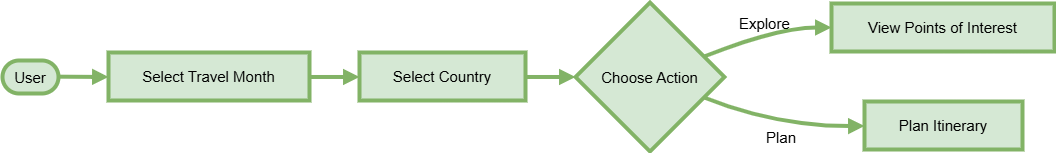

The diagram above was exported from draw.io. Its source (the exported page's mxGraphModel, read from the mxfile embedded in the PNG):
<mxGraphModel dx="1290" dy="557" grid="0" gridSize="10" guides="0" tooltips="1" connect="1" arrows="1" fold="1" page="1" pageScale="1" pageWidth="827" pageHeight="1169" math="0" shadow="0">
  <root>
    <mxCell id="WIyWlLk6GJQsqaUBKTNV-0" />
    <mxCell id="WIyWlLk6GJQsqaUBKTNV-1" parent="WIyWlLk6GJQsqaUBKTNV-0" />
    <mxCell id="h2UNQtG83unIj-Nm7jf2-0" value="User" style="rounded=1;whiteSpace=wrap;arcSize=50;strokeWidth=4;fillColor=#d5e8d4;strokeColor=#82b366;shadow=0;labelBackgroundColor=none;labelBorderColor=none;textShadow=0;fontSize=15;fontStyle=0" vertex="1" parent="WIyWlLk6GJQsqaUBKTNV-1">
      <mxGeometry x="35" y="133" width="56" height="33" as="geometry" />
    </mxCell>
    <mxCell id="h2UNQtG83unIj-Nm7jf2-1" value="Select Travel Month" style="whiteSpace=wrap;strokeWidth=4;fillColor=#d5e8d4;strokeColor=#82b366;shadow=0;labelBackgroundColor=none;labelBorderColor=none;textShadow=0;fontSize=15;fontStyle=0" vertex="1" parent="WIyWlLk6GJQsqaUBKTNV-1">
      <mxGeometry x="141" y="125" width="201" height="48" as="geometry" />
    </mxCell>
    <mxCell id="h2UNQtG83unIj-Nm7jf2-2" value="Select Country" style="whiteSpace=wrap;strokeWidth=4;fillColor=#d5e8d4;strokeColor=#82b366;shadow=0;labelBackgroundColor=none;labelBorderColor=none;textShadow=0;fontSize=15;fontStyle=0" vertex="1" parent="WIyWlLk6GJQsqaUBKTNV-1">
      <mxGeometry x="392" y="125" width="166" height="48" as="geometry" />
    </mxCell>
    <mxCell id="h2UNQtG83unIj-Nm7jf2-3" value="Choose Action" style="rhombus;strokeWidth=4;whiteSpace=wrap;fillColor=#d5e8d4;strokeColor=#82b366;shadow=0;labelBackgroundColor=none;labelBorderColor=none;textShadow=0;fontSize=15;fontStyle=0" vertex="1" parent="WIyWlLk6GJQsqaUBKTNV-1">
      <mxGeometry x="608" y="75" width="149" height="149" as="geometry" />
    </mxCell>
    <mxCell id="h2UNQtG83unIj-Nm7jf2-4" value="View Points of Interest" style="whiteSpace=wrap;strokeWidth=4;fillColor=#d5e8d4;strokeColor=#82b366;shadow=0;labelBackgroundColor=none;labelBorderColor=none;textShadow=0;fontSize=15;fontStyle=0" vertex="1" parent="WIyWlLk6GJQsqaUBKTNV-1">
      <mxGeometry x="864" y="76" width="223" height="48" as="geometry" />
    </mxCell>
    <mxCell id="h2UNQtG83unIj-Nm7jf2-5" value="Plan Itinerary" style="whiteSpace=wrap;strokeWidth=4;fillColor=#d5e8d4;strokeColor=#82b366;shadow=0;labelBackgroundColor=none;labelBorderColor=none;textShadow=0;fontSize=15;fontStyle=0" vertex="1" parent="WIyWlLk6GJQsqaUBKTNV-1">
      <mxGeometry x="897" y="174" width="158" height="48" as="geometry" />
    </mxCell>
    <mxCell id="h2UNQtG83unIj-Nm7jf2-6" value="" style="curved=1;startArrow=none;endArrow=block;exitX=1;exitY=0.49;entryX=0;entryY=0.51;rounded=0;fillColor=#d5e8d4;strokeColor=#82b366;strokeWidth=4;shadow=0;labelBackgroundColor=none;labelBorderColor=none;textShadow=0;fontSize=15;fontStyle=0" edge="1" parent="WIyWlLk6GJQsqaUBKTNV-1" source="h2UNQtG83unIj-Nm7jf2-0" target="h2UNQtG83unIj-Nm7jf2-1">
      <mxGeometry relative="1" as="geometry">
        <Array as="points" />
      </mxGeometry>
    </mxCell>
    <mxCell id="h2UNQtG83unIj-Nm7jf2-7" value="" style="curved=1;startArrow=none;endArrow=block;exitX=1;exitY=0.51;entryX=0;entryY=0.51;rounded=0;fillColor=#d5e8d4;strokeColor=#82b366;strokeWidth=4;shadow=0;labelBackgroundColor=none;labelBorderColor=none;textShadow=0;fontSize=15;fontStyle=0" edge="1" parent="WIyWlLk6GJQsqaUBKTNV-1" source="h2UNQtG83unIj-Nm7jf2-1" target="h2UNQtG83unIj-Nm7jf2-2">
      <mxGeometry relative="1" as="geometry">
        <Array as="points" />
      </mxGeometry>
    </mxCell>
    <mxCell id="h2UNQtG83unIj-Nm7jf2-8" value="" style="curved=1;startArrow=none;endArrow=block;exitX=1;exitY=0.51;entryX=0;entryY=0.5;rounded=0;fillColor=#d5e8d4;strokeColor=#82b366;strokeWidth=4;shadow=0;labelBackgroundColor=none;labelBorderColor=none;textShadow=0;fontSize=15;fontStyle=0" edge="1" parent="WIyWlLk6GJQsqaUBKTNV-1" source="h2UNQtG83unIj-Nm7jf2-2" target="h2UNQtG83unIj-Nm7jf2-3">
      <mxGeometry relative="1" as="geometry">
        <Array as="points" />
      </mxGeometry>
    </mxCell>
    <mxCell id="h2UNQtG83unIj-Nm7jf2-9" value="Explore" style="curved=1;startArrow=none;endArrow=block;exitX=1;exitY=0.31;entryX=0;entryY=0.5;rounded=0;fillColor=#d5e8d4;strokeColor=#82b366;strokeWidth=4;shadow=0;labelBackgroundColor=none;labelBorderColor=none;textShadow=0;fontSize=15;fontStyle=0" edge="1" parent="WIyWlLk6GJQsqaUBKTNV-1" source="h2UNQtG83unIj-Nm7jf2-3" target="h2UNQtG83unIj-Nm7jf2-4">
      <mxGeometry x="0.0338" y="9" relative="1" as="geometry">
        <Array as="points">
          <mxPoint x="810" y="100" />
        </Array>
        <mxPoint as="offset" />
      </mxGeometry>
    </mxCell>
    <mxCell id="h2UNQtG83unIj-Nm7jf2-10" value="Plan" style="curved=1;startArrow=none;endArrow=block;exitX=1;exitY=0.69;entryX=0;entryY=0.51;rounded=0;fillColor=#d5e8d4;strokeColor=#82b366;strokeWidth=4;shadow=0;labelBackgroundColor=none;labelBorderColor=none;textShadow=0;fontSize=15;fontStyle=0" edge="1" parent="WIyWlLk6GJQsqaUBKTNV-1" source="h2UNQtG83unIj-Nm7jf2-3" target="h2UNQtG83unIj-Nm7jf2-5">
      <mxGeometry x="-0.0007" y="-11" relative="1" as="geometry">
        <Array as="points">
          <mxPoint x="810" y="199" />
        </Array>
        <mxPoint as="offset" />
      </mxGeometry>
    </mxCell>
  </root>
</mxGraphModel>